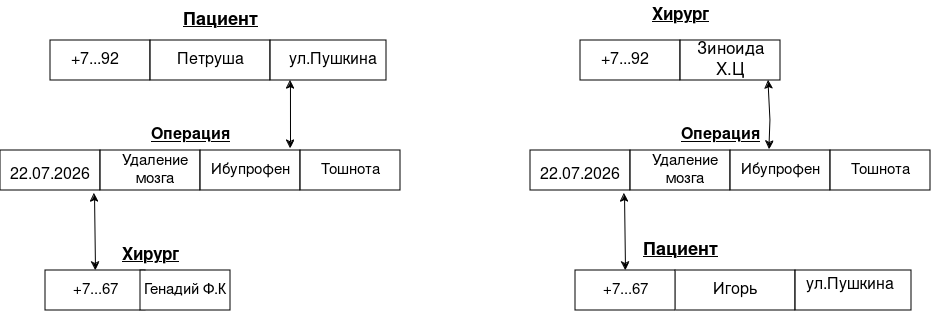

The diagram above was exported from draw.io. Its source (the exported page's mxGraphModel, read from the mxfile embedded in the PNG):
<mxGraphModel dx="1414" dy="719" grid="1" gridSize="10" guides="1" tooltips="1" connect="1" arrows="1" fold="1" page="1" pageScale="1" pageWidth="827" pageHeight="1169" math="0" shadow="0">
  <root>
    <mxCell id="0" />
    <mxCell id="1" parent="0" />
    <mxCell id="8ADCcuk5hEYHpNaLrsom-2" parent="1" style="rounded=0;whiteSpace=wrap;html=1;" value="" vertex="1">
      <mxGeometry height="40" width="100" x="60" y="130" as="geometry" />
    </mxCell>
    <mxCell id="8ADCcuk5hEYHpNaLrsom-3" parent="1" style="rounded=0;whiteSpace=wrap;html=1;" value="" vertex="1">
      <mxGeometry height="40" width="120" x="160" y="130" as="geometry" />
    </mxCell>
    <mxCell id="8ADCcuk5hEYHpNaLrsom-4" parent="1" style="rounded=0;whiteSpace=wrap;html=1;" value="" vertex="1">
      <mxGeometry height="40" width="116" x="280" y="130" as="geometry" />
    </mxCell>
    <mxCell id="8ADCcuk5hEYHpNaLrsom-5" parent="1" style="text;html=1;whiteSpace=wrap;strokeColor=none;fillColor=none;align=center;verticalAlign=middle;rounded=0;" value="&lt;b&gt;&lt;u&gt;&lt;font style=&quot;font-size: 18px;&quot;&gt;Пациент&lt;/font&gt;&lt;/u&gt;&lt;/b&gt;" vertex="1">
      <mxGeometry height="40" width="100" x="180" y="90" as="geometry" />
    </mxCell>
    <mxCell id="8ADCcuk5hEYHpNaLrsom-6" parent="1" style="text;html=1;whiteSpace=wrap;strokeColor=none;fillColor=none;align=center;verticalAlign=middle;rounded=0;" value="&lt;font style=&quot;font-size: 16px;&quot;&gt;+7...92&lt;/font&gt;" vertex="1">
      <mxGeometry height="30" width="60" x="75" y="135" as="geometry" />
    </mxCell>
    <mxCell id="8ADCcuk5hEYHpNaLrsom-7" parent="1" style="text;html=1;whiteSpace=wrap;strokeColor=none;fillColor=none;align=center;verticalAlign=middle;rounded=0;" value="&lt;font style=&quot;font-size: 16px;&quot;&gt;Петруша&lt;/font&gt;" vertex="1">
      <mxGeometry height="30" width="60" x="190" y="135" as="geometry" />
    </mxCell>
    <mxCell id="8ADCcuk5hEYHpNaLrsom-8" parent="1" style="text;html=1;whiteSpace=wrap;strokeColor=none;fillColor=none;align=center;verticalAlign=middle;rounded=0;" value="&lt;font style=&quot;font-size: 16px;&quot;&gt;ул.Пушкина&lt;/font&gt;" vertex="1">
      <mxGeometry height="30" width="60" x="313" y="135" as="geometry" />
    </mxCell>
    <mxCell id="8ADCcuk5hEYHpNaLrsom-9" parent="1" style="rounded=0;whiteSpace=wrap;html=1;" value="" vertex="1">
      <mxGeometry height="40" width="100" x="10" y="240" as="geometry" />
    </mxCell>
    <mxCell id="8ADCcuk5hEYHpNaLrsom-11" parent="1" style="rounded=0;whiteSpace=wrap;html=1;" value="" vertex="1">
      <mxGeometry height="40" width="100" x="110" y="240" as="geometry" />
    </mxCell>
    <mxCell id="8ADCcuk5hEYHpNaLrsom-12" parent="1" style="rounded=0;whiteSpace=wrap;html=1;" value="" vertex="1">
      <mxGeometry height="40" width="100" x="210" y="240" as="geometry" />
    </mxCell>
    <mxCell id="8ADCcuk5hEYHpNaLrsom-13" parent="1" style="rounded=0;whiteSpace=wrap;html=1;" value="" vertex="1">
      <mxGeometry height="40" width="100" x="310" y="240" as="geometry" />
    </mxCell>
    <mxCell id="8ADCcuk5hEYHpNaLrsom-14" parent="1" style="text;html=1;whiteSpace=wrap;strokeColor=none;fillColor=none;align=center;verticalAlign=middle;rounded=0;" value="&lt;font style=&quot;font-size: 16px;&quot;&gt;&lt;b&gt;&lt;u&gt;Операция&lt;/u&gt;&lt;/b&gt;&lt;/font&gt;" vertex="1">
      <mxGeometry height="30" width="60" x="170" y="210" as="geometry" />
    </mxCell>
    <mxCell id="8ADCcuk5hEYHpNaLrsom-15" parent="1" style="text;html=1;whiteSpace=wrap;strokeColor=none;fillColor=none;align=center;verticalAlign=middle;rounded=0;" value="&lt;font style=&quot;font-size: 16px;&quot;&gt;22.07.2026&lt;/font&gt;" vertex="1">
      <mxGeometry height="30" width="60" x="30" y="250" as="geometry" />
    </mxCell>
    <mxCell id="8ADCcuk5hEYHpNaLrsom-17" parent="1" style="text;html=1;whiteSpace=wrap;strokeColor=none;fillColor=none;align=center;verticalAlign=middle;rounded=0;" value="&lt;font style=&quot;font-size: 15px;&quot;&gt;Удаление мозга&lt;/font&gt;" vertex="1">
      <mxGeometry height="30" width="60" x="135" y="245" as="geometry" />
    </mxCell>
    <mxCell id="8ADCcuk5hEYHpNaLrsom-18" parent="1" style="text;html=1;whiteSpace=wrap;strokeColor=none;fillColor=none;align=center;verticalAlign=middle;rounded=0;" value="&lt;font style=&quot;font-size: 15px;&quot;&gt;Ибупрофен&lt;/font&gt;" vertex="1">
      <mxGeometry height="30" width="80" x="220" y="245" as="geometry" />
    </mxCell>
    <mxCell id="8ADCcuk5hEYHpNaLrsom-20" parent="1" style="text;html=1;whiteSpace=wrap;strokeColor=none;fillColor=none;align=center;verticalAlign=middle;rounded=0;" value="&lt;font style=&quot;font-size: 15px;&quot;&gt;Тошнота&lt;/font&gt;" vertex="1">
      <mxGeometry height="30" width="60" x="330" y="245" as="geometry" />
    </mxCell>
    <mxCell id="8ADCcuk5hEYHpNaLrsom-23" parent="1" style="rounded=0;whiteSpace=wrap;html=1;" value="&lt;font style=&quot;font-size: 15px;&quot;&gt;+7...67&lt;/font&gt;" vertex="1">
      <mxGeometry height="40" width="100" x="55" y="360" as="geometry" />
    </mxCell>
    <mxCell id="8ADCcuk5hEYHpNaLrsom-24" parent="1" style="rounded=0;whiteSpace=wrap;html=1;" value="&lt;font style=&quot;font-size: 15px;&quot;&gt;Генадий Ф.К&lt;/font&gt;" vertex="1">
      <mxGeometry height="40" width="90" x="150" y="360" as="geometry" />
    </mxCell>
    <mxCell id="8ADCcuk5hEYHpNaLrsom-26" parent="1" style="text;html=1;whiteSpace=wrap;strokeColor=none;fillColor=none;align=center;verticalAlign=middle;rounded=0;" value="&lt;b&gt;&lt;u&gt;&lt;font style=&quot;font-size: 17px;&quot;&gt;Хирург&lt;/font&gt;&lt;/u&gt;&lt;/b&gt;" vertex="1">
      <mxGeometry height="30" width="60" x="130" y="330" as="geometry" />
    </mxCell>
    <mxCell id="8ADCcuk5hEYHpNaLrsom-59" edge="1" parent="1" source="8ADCcuk5hEYHpNaLrsom-12" style="endArrow=classic;startArrow=classic;html=1;rounded=0;entryX=0.172;entryY=1;entryDx=0;entryDy=0;entryPerimeter=0;exitX=0.9;exitY=-0.05;exitDx=0;exitDy=0;exitPerimeter=0;" target="8ADCcuk5hEYHpNaLrsom-4" value="">
      <mxGeometry height="50" relative="1" width="50" as="geometry">
        <mxPoint x="380" y="410" as="sourcePoint" />
        <mxPoint x="430" y="360" as="targetPoint" />
      </mxGeometry>
    </mxCell>
    <mxCell id="8ADCcuk5hEYHpNaLrsom-60" edge="1" parent="1" source="8ADCcuk5hEYHpNaLrsom-23" style="endArrow=classic;startArrow=classic;html=1;rounded=0;entryX=0.94;entryY=1.075;entryDx=0;entryDy=0;entryPerimeter=0;exitX=0.5;exitY=0;exitDx=0;exitDy=0;" target="8ADCcuk5hEYHpNaLrsom-9" value="">
      <mxGeometry height="50" relative="1" width="50" as="geometry">
        <mxPoint x="380" y="410" as="sourcePoint" />
        <mxPoint x="430" y="360" as="targetPoint" />
      </mxGeometry>
    </mxCell>
    <mxCell id="8ADCcuk5hEYHpNaLrsom-61" parent="1" style="rounded=0;whiteSpace=wrap;html=1;" value="" vertex="1">
      <mxGeometry height="40" width="100" x="590" y="130" as="geometry" />
    </mxCell>
    <mxCell id="8ADCcuk5hEYHpNaLrsom-62" parent="1" style="rounded=0;whiteSpace=wrap;html=1;" value="" vertex="1">
      <mxGeometry height="40" width="120" x="685" y="360" as="geometry" />
    </mxCell>
    <mxCell id="8ADCcuk5hEYHpNaLrsom-63" parent="1" style="rounded=0;whiteSpace=wrap;html=1;" value="" vertex="1">
      <mxGeometry height="40" width="116" x="805" y="360" as="geometry" />
    </mxCell>
    <mxCell id="8ADCcuk5hEYHpNaLrsom-64" parent="1" style="text;html=1;whiteSpace=wrap;strokeColor=none;fillColor=none;align=center;verticalAlign=middle;rounded=0;" value="&lt;b&gt;&lt;u&gt;&lt;font style=&quot;font-size: 18px;&quot;&gt;Пациент&lt;/font&gt;&lt;/u&gt;&lt;/b&gt;" vertex="1">
      <mxGeometry height="40" width="100" x="640" y="320" as="geometry" />
    </mxCell>
    <mxCell id="8ADCcuk5hEYHpNaLrsom-65" parent="1" style="text;html=1;whiteSpace=wrap;strokeColor=none;fillColor=none;align=center;verticalAlign=middle;rounded=0;" value="&lt;font style=&quot;font-size: 16px;&quot;&gt;+7...92&lt;/font&gt;" vertex="1">
      <mxGeometry height="30" width="60" x="605" y="135" as="geometry" />
    </mxCell>
    <mxCell id="8ADCcuk5hEYHpNaLrsom-66" parent="1" style="text;html=1;whiteSpace=wrap;strokeColor=none;fillColor=none;align=center;verticalAlign=middle;rounded=0;" value="&lt;font style=&quot;font-size: 16px;&quot;&gt;Игорь&lt;/font&gt;" vertex="1">
      <mxGeometry height="30" width="60" x="715" y="365" as="geometry" />
    </mxCell>
    <mxCell id="8ADCcuk5hEYHpNaLrsom-67" parent="1" style="text;html=1;whiteSpace=wrap;strokeColor=none;fillColor=none;align=center;verticalAlign=middle;rounded=0;" value="&lt;font style=&quot;font-size: 16px;&quot;&gt;ул.Пушкина&lt;/font&gt;" vertex="1">
      <mxGeometry height="30" width="60" x="830" y="360" as="geometry" />
    </mxCell>
    <mxCell id="8ADCcuk5hEYHpNaLrsom-68" parent="1" style="rounded=0;whiteSpace=wrap;html=1;" value="" vertex="1">
      <mxGeometry height="40" width="100" x="540" y="240" as="geometry" />
    </mxCell>
    <mxCell id="8ADCcuk5hEYHpNaLrsom-69" parent="1" style="rounded=0;whiteSpace=wrap;html=1;" value="" vertex="1">
      <mxGeometry height="40" width="100" x="640" y="240" as="geometry" />
    </mxCell>
    <mxCell id="8ADCcuk5hEYHpNaLrsom-70" parent="1" style="rounded=0;whiteSpace=wrap;html=1;" value="" vertex="1">
      <mxGeometry height="40" width="100" x="740" y="240" as="geometry" />
    </mxCell>
    <mxCell id="8ADCcuk5hEYHpNaLrsom-71" parent="1" style="rounded=0;whiteSpace=wrap;html=1;" value="" vertex="1">
      <mxGeometry height="40" width="100" x="840" y="240" as="geometry" />
    </mxCell>
    <mxCell id="8ADCcuk5hEYHpNaLrsom-72" parent="1" style="text;html=1;whiteSpace=wrap;strokeColor=none;fillColor=none;align=center;verticalAlign=middle;rounded=0;" value="&lt;font style=&quot;font-size: 16px;&quot;&gt;&lt;b&gt;&lt;u&gt;Операция&lt;/u&gt;&lt;/b&gt;&lt;/font&gt;" vertex="1">
      <mxGeometry height="30" width="60" x="700" y="210" as="geometry" />
    </mxCell>
    <mxCell id="8ADCcuk5hEYHpNaLrsom-73" parent="1" style="text;html=1;whiteSpace=wrap;strokeColor=none;fillColor=none;align=center;verticalAlign=middle;rounded=0;" value="&lt;font style=&quot;font-size: 16px;&quot;&gt;22.07.2026&lt;/font&gt;" vertex="1">
      <mxGeometry height="30" width="60" x="560" y="250" as="geometry" />
    </mxCell>
    <mxCell id="8ADCcuk5hEYHpNaLrsom-74" parent="1" style="text;html=1;whiteSpace=wrap;strokeColor=none;fillColor=none;align=center;verticalAlign=middle;rounded=0;" value="&lt;font style=&quot;font-size: 15px;&quot;&gt;Удаление мозга&lt;/font&gt;" vertex="1">
      <mxGeometry height="30" width="60" x="665" y="245" as="geometry" />
    </mxCell>
    <mxCell id="8ADCcuk5hEYHpNaLrsom-75" parent="1" style="text;html=1;whiteSpace=wrap;strokeColor=none;fillColor=none;align=center;verticalAlign=middle;rounded=0;" value="&lt;font style=&quot;font-size: 15px;&quot;&gt;Ибупрофен&lt;/font&gt;" vertex="1">
      <mxGeometry height="30" width="80" x="750" y="245" as="geometry" />
    </mxCell>
    <mxCell id="8ADCcuk5hEYHpNaLrsom-76" parent="1" style="text;html=1;whiteSpace=wrap;strokeColor=none;fillColor=none;align=center;verticalAlign=middle;rounded=0;" value="&lt;font style=&quot;font-size: 15px;&quot;&gt;Тошнота&lt;/font&gt;" vertex="1">
      <mxGeometry height="30" width="60" x="860" y="245" as="geometry" />
    </mxCell>
    <mxCell id="8ADCcuk5hEYHpNaLrsom-77" parent="1" style="rounded=0;whiteSpace=wrap;html=1;" value="&lt;font style=&quot;font-size: 15px;&quot;&gt;+7...67&lt;/font&gt;" vertex="1">
      <mxGeometry height="40" width="100" x="585" y="360" as="geometry" />
    </mxCell>
    <mxCell id="8ADCcuk5hEYHpNaLrsom-78" parent="1" style="rounded=0;whiteSpace=wrap;html=1;" value="&lt;font style=&quot;font-size: 17px;&quot;&gt;Зиноида Х.Ц&lt;/font&gt;" vertex="1">
      <mxGeometry height="40" width="100" x="690" y="130" as="geometry" />
    </mxCell>
    <mxCell id="8ADCcuk5hEYHpNaLrsom-79" parent="1" style="text;html=1;whiteSpace=wrap;strokeColor=none;fillColor=none;align=center;verticalAlign=middle;rounded=0;" value="&lt;b&gt;&lt;u&gt;&lt;font style=&quot;font-size: 17px;&quot;&gt;Хирург&lt;/font&gt;&lt;/u&gt;&lt;/b&gt;" vertex="1">
      <mxGeometry height="30" width="60" x="660" y="90" as="geometry" />
    </mxCell>
    <mxCell id="8ADCcuk5hEYHpNaLrsom-80" edge="1" parent="1" source="8ADCcuk5hEYHpNaLrsom-70" style="endArrow=classic;startArrow=classic;html=1;rounded=0;exitX=0.39;exitY=-0.025;exitDx=0;exitDy=0;entryX=0.88;entryY=1;entryDx=0;entryDy=0;entryPerimeter=0;exitPerimeter=0;" target="8ADCcuk5hEYHpNaLrsom-78" value="">
      <mxGeometry height="50" relative="1" width="50" as="geometry">
        <Array as="points">
          <mxPoint x="780" y="210" />
        </Array>
        <mxPoint x="910" y="410" as="sourcePoint" />
        <mxPoint x="820" y="210" as="targetPoint" />
      </mxGeometry>
    </mxCell>
    <mxCell id="8ADCcuk5hEYHpNaLrsom-81" edge="1" parent="1" source="8ADCcuk5hEYHpNaLrsom-77" style="endArrow=classic;startArrow=classic;html=1;rounded=0;entryX=0.94;entryY=1.075;entryDx=0;entryDy=0;entryPerimeter=0;exitX=0.5;exitY=0;exitDx=0;exitDy=0;" target="8ADCcuk5hEYHpNaLrsom-68" value="">
      <mxGeometry height="50" relative="1" width="50" as="geometry">
        <mxPoint x="910" y="410" as="sourcePoint" />
        <mxPoint x="960" y="360" as="targetPoint" />
      </mxGeometry>
    </mxCell>
  </root>
</mxGraphModel>